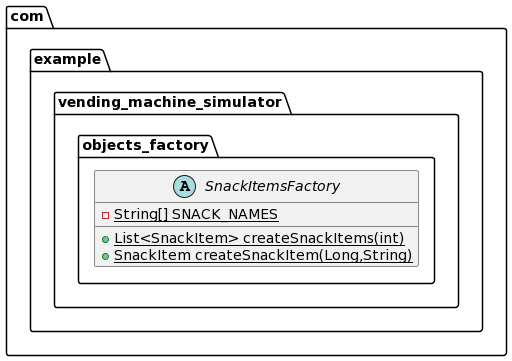

The diagram above was rendered by PlantUML. Its source (embedded in the PNG):
@startuml
abstract class com.example.vending_machine_simulator.objects_factory.SnackItemsFactory {
- {static} String[] SNACK_NAMES
+ {static} List<SnackItem> createSnackItems(int)
+ {static} SnackItem createSnackItem(Long,String)
}
@enduml